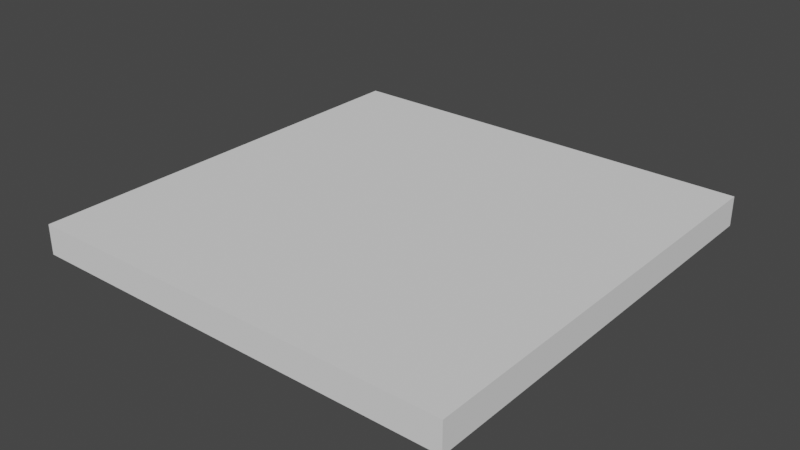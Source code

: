 # Source: small_Wall_Broken.blend  (saved by Blender 2.82.7; exported with 4.5.12 LTS)
import bpy
from mathutils import Matrix  # noqa: F401  (used for matrix-valued properties, if any)

bpy.ops.wm.read_factory_settings(use_empty=True)
scene = bpy.context.scene
scene.name = 'Scene'

# ---- collections
col_collection = bpy.data.collections.new('Collection'); scene.collection.children.link(col_collection)

# ---- world
world_world = bpy.data.worlds.new('World'); scene.world = world_world
world_world.use_nodes = True; world_world.node_tree.nodes.clear()
_N = world_world.node_tree.nodes; _L = world_world.node_tree.links
n0 = _N.new('ShaderNodeOutputWorld'); n0.name = 'World Output'; n0.location = (300, 300)
n1 = _N.new('ShaderNodeBackground'); n1.name = 'Background'; n1.location = (10, 300)
n1.inputs[0].default_value = (0.05088, 0.05088, 0.05088, 1.0)
_L.new(n1.outputs[0], n0.inputs[0])
n0.is_active_output = True
world_world.color = (0.05088, 0.05088, 0.05088)
world_world.use_sun_shadow = False
world_world.sun_shadow_jitter_overblur = 0.0

# ---- meshes
me_small_wall_001 = bpy.data.meshes.new('Small wall.001')
me_small_wall_001.from_pydata([(1.876, -0.4657, 0.1291), (1.876, -0.2141, -0.1291), (1.876, -1.883, 0.1291), (1.876, -1.883, -0.1291), (-1.876, -0.04814, 0.1291), (-1.876, -0.2496, -0.1291), (-1.876, -1.883, 0.1291), (-1.876, -1.883, -0.1291), (1.876, -0.3196, 0.0), (-1.876, -1.883, 0.0), (1.876, -1.883, 0.0), (-1.876, -0.04458, 0.0), (1.459, -0.4303, -0.1291), (1.042, -0.2299, -0.1291), (0.6253, -0.3822, -0.1291), (0.2084, 0.07055, -0.1291), (-0.2084, -0.1563, -0.1291), (-0.6253, -0.1781, -0.1291), (-1.042, -0.1768, -0.1291), (-1.459, -0.3191, -0.1291), (1.459, -1.883, 0.1291), (1.042, -1.883, 0.1291), (0.6253, -1.883, 0.1291), (0.2084, -1.883, 0.1291), (-0.2084, -1.883, 0.1291), (-0.6253, -1.883, 0.1291), (-1.042, -1.883, 0.1291), (-1.459, -1.883, 0.1291), (-1.459, -1.883, -0.1291), (-1.042, -1.883, -0.1291), (-0.6253, -1.883, -0.1291), (-0.2084, -1.883, -0.1291), (0.2084, -1.883, -0.1291), (0.6253, -1.883, -0.1291), (1.042, -1.883, -0.1291), (1.459, -1.883, -0.1291), (-1.459, -0.08737, 0.1291), (-1.042, -0.2598, 0.1291), (-0.6253, -0.1071, 0.1291), (-0.2084, -0.0371, 0.1291), (0.2084, -0.0264, 0.1291), (0.6253, -0.06326, 0.1291), (1.042, -0.7086, 0.1291), (1.459, -0.4366, 0.1291), (1.459, -0.3139, 0.0), (1.042, -0.4607, 0.0), (0.6253, -0.1756, 0.0), (0.2084, 0.03792, 0.0), (-0.2084, 0.0326, 0.0), (-0.6253, -0.3959, 0.0), (-1.042, -0.1695, 0.0), (-1.459, -0.3515, 0.0)], [], [(36, 4, 6, 27), (9, 6, 4, 11), (12, 1, 3, 35), (8, 0, 2, 10), (44, 43, 0, 8), (12, 44, 8, 1), (1, 8, 10, 3), (7, 9, 11, 5), (5, 11, 51, 19), (19, 51, 50, 18), (18, 50, 49, 17), (17, 49, 48, 16), (16, 48, 47, 15), (15, 47, 46, 14), (14, 46, 45, 13), (13, 45, 44, 12), (11, 4, 36, 51), (51, 36, 37, 50), (50, 37, 38, 49), (49, 38, 39, 48), (48, 39, 40, 47), (47, 40, 41, 46), (46, 41, 42, 45), (45, 42, 43, 44), (5, 19, 28, 7), (19, 18, 29, 28), (18, 17, 30, 29), (17, 16, 31, 30), (16, 15, 32, 31), (15, 14, 33, 32), (14, 13, 34, 33), (13, 12, 35, 34), (0, 43, 20, 2), (43, 42, 21, 20), (42, 41, 22, 21), (41, 40, 23, 22), (40, 39, 24, 23), (39, 38, 25, 24), (38, 37, 26, 25), (37, 36, 27, 26), (9, 7, 28, 29, 30, 31, 32, 33, 34, 35, 3, 10, 2, 20, 21, 22, 23, 24, 25, 26, 27, 6)])
_uv = me_small_wall_001.uv_layers.new(name='UVMap')
_uv.uv.foreach_set('vector', [0.1111, 0.6653, 0.0, 0.6758, 0.0, 0.1868, 0.1111, 0.1868, 0.1868, 0.5, 0.1868, 0.5344, 0.6758, 0.5344, 0.6767, 0.5, 0.8889, 0.5739, 1.0, 0.6316, 1.0, 0.1868, 0.8889, 0.1868, 0.6035, 0.5, 0.5645, 0.5344, 0.1868, 0.5344, 0.1868, 0.5, 0.8889, 0.605, 0.8889, 0.5723, 1.0, 0.5645, 1.0, 0.6035, 0.8889, 0.4656, 0.8889, 0.5, 1.0, 0.5, 1.0, 0.4656, 0.6316, 0.4656, 0.6035, 0.5, 0.1868, 0.5, 0.1868, 0.4656, 0.1868, 0.4656, 0.1868, 0.5, 0.6767, 0.5, 0.6221, 0.4656, 0.0, 0.4656, 0.0, 0.5, 0.1111, 0.5, 0.1111, 0.4656, 0.1111, 0.4656, 0.1111, 0.5, 0.2222, 0.5, 0.2222, 0.4656, 0.2222, 0.4656, 0.2222, 0.5, 0.3333, 0.5, 0.3333, 0.4656, 0.3333, 0.4656, 0.3333, 0.5, 0.4444, 0.5, 0.4444, 0.4656, 0.4444, 0.4656, 0.4444, 0.5, 0.5556, 0.5, 0.5556, 0.4656, 0.5556, 0.4656, 0.5556, 0.5, 0.6667, 0.5, 0.6667, 0.4656, 0.6667, 0.4656, 0.6667, 0.5, 0.7778, 0.5, 0.7778, 0.4656, 0.7778, 0.4656, 0.7778, 0.5, 0.8889, 0.5, 0.8889, 0.4656, 0.0, 0.6767, 0.0, 0.6758, 0.1111, 0.6653, 0.1111, 0.5949, 0.1111, 0.5, 0.1111, 0.5344, 0.2222, 0.5344, 0.2222, 0.5, 0.2222, 0.5, 0.2222, 0.5344, 0.3333, 0.5344, 0.3333, 0.5, 0.3333, 0.5, 0.3333, 0.5344, 0.4444, 0.5344, 0.4444, 0.5, 0.4444, 0.5, 0.4444, 0.5344, 0.5556, 0.5344, 0.5556, 0.5, 0.5556, 0.5, 0.5556, 0.5344, 0.6667, 0.5344, 0.6667, 0.5, 0.6418, 0.5, 0.6718, 0.5344, 0.4998, 0.5344, 0.5658, 0.5, 0.7778, 0.5658, 0.7778, 0.4998, 0.8889, 0.5723, 0.8889, 0.605, 0.0, 0.6221, 0.1111, 0.6036, 0.1111, 0.1868, 0.0, 0.1868, 0.1111, 0.6036, 0.2222, 0.6415, 0.2222, 0.1868, 0.1111, 0.1868, 0.2222, 0.6415, 0.3333, 0.6412, 0.3333, 0.1868, 0.2222, 0.1868, 0.3333, 0.6412, 0.4444, 0.647, 0.4444, 0.1868, 0.3333, 0.1868, 0.4444, 0.647, 0.5556, 0.7074, 0.5556, 0.1868, 0.4444, 0.1868, 0.5556, 0.7074, 0.6667, 0.5868, 0.6667, 0.1868, 0.5556, 0.1868, 0.6667, 0.5868, 0.7778, 0.6273, 0.7778, 0.1868, 0.6667, 0.1868, 0.7778, 0.6273, 0.8889, 0.5739, 0.8889, 0.1868, 0.7778, 0.1868, 1.0, 0.5645, 0.8889, 0.5723, 0.8889, 0.1868, 1.0, 0.1868, 0.8889, 0.5723, 0.7778, 0.4998, 0.7778, 0.1868, 0.8889, 0.1868, 0.7778, 0.4998, 0.6667, 0.6718, 0.6667, 0.1868, 0.7778, 0.1868, 0.6667, 0.6718, 0.5556, 0.6816, 0.5556, 0.1868, 0.6667, 0.1868, 0.5556, 0.6816, 0.4444, 0.6787, 0.4444, 0.1868, 0.5556, 0.1868, 0.4444, 0.6787, 0.3333, 0.6601, 0.3333, 0.1868, 0.4444, 0.1868, 0.3333, 0.6601, 0.2222, 0.6194, 0.2222, 0.1868, 0.3333, 0.1868, 0.2222, 0.6194, 0.1111, 0.6653, 0.1111, 0.1868, 0.2222, 0.1868, 0.0, 0.5, 0.0, 0.4656, 0.1111, 0.4656, 0.2222, 0.4656, 0.3333, 0.4656, 0.4444, 0.4656, 0.5556, 0.4656, 0.6667, 0.4656, 0.7778, 0.4656, 0.8889, 0.4656, 1.0, 0.4656, 1.0, 0.5, 1.0, 0.5344, 0.8889, 0.5344, 0.7778, 0.5344, 0.6667, 0.5344, 0.5556, 0.5344, 0.4444, 0.5344, 0.3333, 0.5344, 0.2222, 0.5344, 0.1111, 0.5344, 0.0, 0.5344])
me_small_wall_001.materials.append(None)
me_small_wall_001.use_remesh_preserve_volume = False
me_small_wall_001.use_remesh_preserve_attributes = False
me_small_wall_001.use_mirror_vertex_groups = False
me_small_wall_001.update()
me_small_wall_002 = bpy.data.meshes.new('Small wall.002')
me_small_wall_002.from_pydata([(1.876, -0.4657, 0.1291), (1.876, -0.2141, -0.1291), (1.876, 1.87, 0.1291), (1.876, 1.87, -0.1291), (-1.876, -0.04814, 0.1291), (-1.876, -0.2496, -0.1291), (-1.876, 1.87, 0.1291), (-1.876, 1.87, -0.1291), (1.876, -0.3196, 0.0), (-1.876, 1.87, 0.0), (1.876, 1.87, 0.0), (-1.876, -0.04458, 0.0), (1.459, -0.4303, -0.1291), (1.042, -0.2299, -0.1291), (0.6253, -0.3822, -0.1291), (0.2084, 0.07055, -0.1291), (-0.2084, -0.1563, -0.1291), (-0.6253, -0.1781, -0.1291), (-1.042, -0.1768, -0.1291), (-1.459, -0.3191, -0.1291), (1.459, 1.87, 0.1291), (1.042, 1.87, 0.1291), (0.6253, 1.87, 0.1291), (0.2084, 1.87, 0.1291), (-0.2084, 1.87, 0.1291), (-0.6253, 1.87, 0.1291), (-1.042, 1.87, 0.1291), (-1.459, 1.87, 0.1291), (-1.459, 1.87, -0.1291), (-1.042, 1.87, -0.1291), (-0.6253, 1.87, -0.1291), (-0.2084, 1.87, -0.1291), (0.2084, 1.87, -0.1291), (0.6253, 1.87, -0.1291), (1.042, 1.87, -0.1291), (1.459, 1.87, -0.1291), (-1.459, -0.08737, 0.1291), (-1.042, -0.2598, 0.1291), (-0.6253, -0.1071, 0.1291), (-0.2084, -0.0371, 0.1291), (0.2084, -0.0264, 0.1291), (0.6253, -0.06326, 0.1291), (1.042, -0.7086, 0.1291), (1.459, -0.4366, 0.1291), (1.459, -0.3139, 0.0), (1.042, -0.4607, 0.0), (0.6253, -0.1756, 0.0), (0.2084, 0.03792, 0.0), (-0.2084, 0.0326, 0.0), (-0.6253, -0.3959, 0.0), (-1.042, -0.1695, 0.0), (-1.459, -0.3515, 0.0)], [], [(36, 27, 6, 4), (9, 11, 4, 6), (12, 35, 3, 1), (8, 10, 2, 0), (44, 8, 0, 43), (12, 1, 8, 44), (1, 3, 10, 8), (7, 5, 11, 9), (5, 19, 51, 11), (19, 18, 50, 51), (18, 17, 49, 50), (17, 16, 48, 49), (16, 15, 47, 48), (15, 14, 46, 47), (14, 13, 45, 46), (13, 12, 44, 45), (11, 51, 36, 4), (51, 50, 37, 36), (50, 49, 38, 37), (49, 48, 39, 38), (48, 47, 40, 39), (47, 46, 41, 40), (46, 45, 42, 41), (45, 44, 43, 42), (5, 7, 28, 19), (19, 28, 29, 18), (18, 29, 30, 17), (17, 30, 31, 16), (16, 31, 32, 15), (15, 32, 33, 14), (14, 33, 34, 13), (13, 34, 35, 12), (0, 2, 20, 43), (43, 20, 21, 42), (42, 21, 22, 41), (41, 22, 23, 40), (40, 23, 24, 39), (39, 24, 25, 38), (38, 25, 26, 37), (37, 26, 27, 36), (9, 6, 27, 26, 25, 24, 23, 22, 21, 20, 2, 10, 3, 35, 34, 33, 32, 31, 30, 29, 28, 7)])
_uv = me_small_wall_002.uv_layers.new(name='UVMap')
_uv.uv.foreach_set('vector', [0.1111, 0.3726, 0.1111, 0.8942, 0.0, 0.8942, 0.0, 0.3831, 0.8942, 0.5, 0.384, 0.5, 0.3831, 0.5344, 0.8942, 0.5344, 0.8889, 0.2812, 0.8889, 0.8942, 1.0, 0.8942, 1.0, 0.3388, 0.3107, 0.5, 0.8942, 0.5, 0.8942, 0.5344, 0.2718, 0.5344, 0.8889, 0.3122, 1.0, 0.3107, 1.0, 0.2718, 0.8889, 0.2795, 0.8889, 0.4656, 1.0, 0.4656, 1.0, 0.5, 0.8889, 0.5, 0.3388, 0.4656, 0.8942, 0.4656, 0.8942, 0.5, 0.3107, 0.5, 0.8942, 0.4656, 0.3294, 0.4656, 0.384, 0.5, 0.8942, 0.5, 0.0, 0.4656, 0.1111, 0.4656, 0.1111, 0.5, 0.0, 0.5, 0.1111, 0.4656, 0.2222, 0.4656, 0.2222, 0.5, 0.1111, 0.5, 0.2222, 0.4656, 0.3333, 0.4656, 0.3333, 0.5, 0.2222, 0.5, 0.3333, 0.4656, 0.4444, 0.4656, 0.4444, 0.5, 0.3333, 0.5, 0.4444, 0.4656, 0.5556, 0.4656, 0.5556, 0.5, 0.4444, 0.5, 0.5556, 0.4656, 0.6667, 0.4656, 0.6667, 0.5, 0.5556, 0.5, 0.6667, 0.4656, 0.7778, 0.4656, 0.7778, 0.5, 0.6667, 0.5, 0.7778, 0.4656, 0.8889, 0.4656, 0.8889, 0.5, 0.7778, 0.5, 0.0, 0.384, 0.1111, 0.3022, 0.1111, 0.3726, 0.0, 0.3831, 0.1111, 0.5, 0.2222, 0.5, 0.2222, 0.5344, 0.1111, 0.5344, 0.2222, 0.5, 0.3333, 0.5, 0.3333, 0.5344, 0.2222, 0.5344, 0.3333, 0.5, 0.4444, 0.5, 0.4444, 0.5344, 0.3333, 0.5344, 0.4444, 0.5, 0.5556, 0.5, 0.5556, 0.5344, 0.4444, 0.5344, 0.5556, 0.5, 0.6667, 0.5, 0.6667, 0.5344, 0.5556, 0.5344, 0.3491, 0.5, 0.2731, 0.5, 0.207, 0.5344, 0.379, 0.5344, 0.7778, 0.2731, 0.8889, 0.3122, 0.8889, 0.2795, 0.7778, 0.207, 0.0, 0.3294, 0.0, 0.8942, 0.1111, 0.8942, 0.1111, 0.3108, 0.1111, 0.3108, 0.1111, 0.8942, 0.2222, 0.8942, 0.2222, 0.3488, 0.2222, 0.3488, 0.2222, 0.8942, 0.3333, 0.8942, 0.3333, 0.3484, 0.3333, 0.3484, 0.3333, 0.8942, 0.4444, 0.8942, 0.4444, 0.3542, 0.4444, 0.3542, 0.4444, 0.8942, 0.5556, 0.8942, 0.5556, 0.4147, 0.5556, 0.4147, 0.5556, 0.8942, 0.6667, 0.8942, 0.6667, 0.294, 0.6667, 0.294, 0.6667, 0.8942, 0.7778, 0.8942, 0.7778, 0.3346, 0.7778, 0.3346, 0.7778, 0.8942, 0.8889, 0.8942, 0.8889, 0.2812, 1.0, 0.2718, 1.0, 0.8942, 0.8889, 0.8942, 0.8889, 0.2795, 0.8889, 0.2795, 0.8889, 0.8942, 0.7778, 0.8942, 0.7778, 0.207, 0.7778, 0.207, 0.7778, 0.8942, 0.6667, 0.8942, 0.6667, 0.379, 0.6667, 0.379, 0.6667, 0.8942, 0.5556, 0.8942, 0.5556, 0.3889, 0.5556, 0.3889, 0.5556, 0.8942, 0.4444, 0.8942, 0.4444, 0.386, 0.4444, 0.386, 0.4444, 0.8942, 0.3333, 0.8942, 0.3333, 0.3674, 0.3333, 0.3674, 0.3333, 0.8942, 0.2222, 0.8942, 0.2222, 0.3266, 0.2222, 0.3266, 0.2222, 0.8942, 0.1111, 0.8942, 0.1111, 0.3726, 0.0, 0.5, 0.0, 0.5344, 0.1111, 0.5344, 0.2222, 0.5344, 0.3333, 0.5344, 0.4444, 0.5344, 0.5556, 0.5344, 0.6667, 0.5344, 0.7778, 0.5344, 0.8889, 0.5344, 1.0, 0.5344, 1.0, 0.5, 1.0, 0.4656, 0.8889, 0.4656, 0.7778, 0.4656, 0.6667, 0.4656, 0.5556, 0.4656, 0.4444, 0.4656, 0.3333, 0.4656, 0.2222, 0.4656, 0.1111, 0.4656, 0.0, 0.4656])
me_small_wall_002.materials.append(None)
me_small_wall_002.use_remesh_preserve_volume = False
me_small_wall_002.use_remesh_preserve_attributes = False
me_small_wall_002.use_mirror_vertex_groups = False
me_small_wall_002.update()

# ---- objects
ob_small_wall_001 = bpy.data.objects.new('Small wall.001', me_small_wall_001)
ob_small_wall_002 = bpy.data.objects.new('Small wall.002', me_small_wall_002)

# ---- transforms, parenting, visibility, modifiers, constraints
ob_small_wall_001.location = (0.0, 0.0, 0.0)
ob_small_wall_001.scale = (1.0, 1.0, 1.0)
ob_small_wall_001.lock_rotations_4d = False
ob_small_wall_001.empty_display_type = 'ARROWS'
ob_small_wall_001.lineart.crease_threshold = 0.0
ob_small_wall_002.location = (0.0, 0.0, 0.0)
ob_small_wall_002.scale = (1.0, 1.0, 1.0)
ob_small_wall_002.lock_rotations_4d = False
ob_small_wall_002.empty_display_type = 'ARROWS'
ob_small_wall_002.lineart.crease_threshold = 0.0

# ---- collection membership
col_collection.objects.link(ob_small_wall_001)
col_collection.objects.link(ob_small_wall_002)

# ---- scene / render settings (as saved in the file)
scene.frame_start = 1; scene.frame_end = 250; scene.frame_set(1)
scene.render.engine = 'BLENDER_EEVEE_NEXT'
scene.cycles.use_denoising = False
scene.cycles.samples = 128
scene.cycles.sampling_pattern = 'TABULATED_SOBOL'
scene.cycles.use_adaptive_sampling = False
scene.cycles.use_light_tree = False
scene.view_settings.view_transform = 'Filmic'
bpy.context.view_layer.update()

# ---- added for rendering (the .blend has no active camera and no usable light): camera, sun
cam_auto = bpy.data.cameras.new('AutoCamera')
cam_auto.lens = 50.0
cam_auto.sensor_width = 36.0
cam_auto.clip_end = 1000.0
ob_auto_camera = bpy.data.objects.new('AutoCamera', cam_auto)
scene.collection.objects.link(ob_auto_camera)
ob_auto_camera.location = (4.91534, -5.90496, 3.93227)
ob_auto_camera.rotation_euler = (1.09748, -7.21219e-08, 0.694738)
scene.camera = ob_auto_camera
light_auto_sun = bpy.data.lights.new('AutoSun', 'SUN')
light_auto_sun.energy = 3.0
light_auto_sun.angle = 0.0523599
ob_auto_sun = bpy.data.objects.new('AutoSun', light_auto_sun)
scene.collection.objects.link(ob_auto_sun)
ob_auto_sun.rotation_euler = (0.872665, 0.174533, 0.523599)
bpy.context.view_layer.update()
